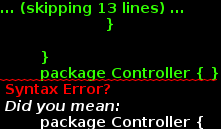

The diagram above was rendered by PlantUML. Its source (embedded in the PNG):
@startuml

    package "ChatApp" {

        package Router {


                        object user {
                          url: "/"
                          templateUrl: "/templates/index.html"
                        }


                     }

        }
        package Controller { }

        package Service { }

        package Directive { }




@enduml